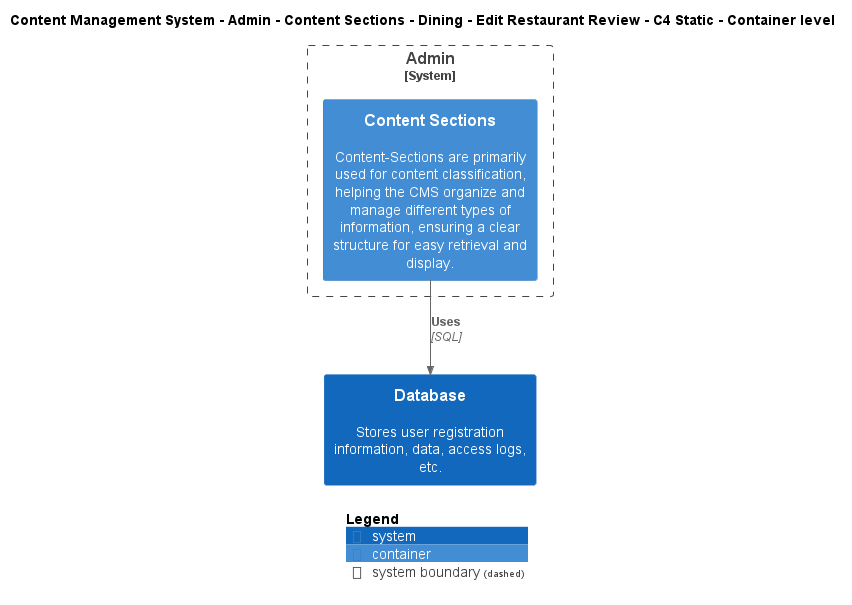

The diagram above was rendered by PlantUML. Its source (embedded in the PNG):
@startuml
!include ..\..\..\..\..\..\..\..\..\.c4s\C4_Container.puml

AddElementTag("c4interflow:lifecycle:new", $bgColor=green, $fontColor=#ffffff, $borderColor=green, $shadowing="False")
AddElementTag("c4interflow:lifecycle:changed", $bgColor=orange, $fontColor=#ffffff, $borderColor=orange, $shadowing="False")
AddElementTag("c4interflow:lifecycle:removed", $bgColor=red, $fontColor=#ffffff, $borderColor=red, $shadowing="False")

AddRelTag("c4interflow:lifecycle:new", $textColor=green, $lineColor=green)
AddRelTag("c4interflow:lifecycle:changed", $textColor=orange, $lineColor=orange)
AddRelTag("c4interflow:lifecycle:removed", $textColor=red, $lineColor=red)

SHOW_PERSON_PORTRAIT()
LAYOUT_TOP_DOWN()

skinparam linetype polyline

title Content Management System - Admin - Content Sections - Dining - Edit Restaurant Review - C4 Static - Container level


System_Boundary(ContentManagementSystem.SoftwareSystems.Admin, "Admin") {
    Container(ContentManagementSystem.SoftwareSystems.Admin.Containers.ContentSections, "Content Sections", "", "Content-Sections are primarily used for content classification, helping the CMS organize and manage different types of information, ensuring a clear structure for easy retrieval and display.")
}
System(ContentManagementSystem.SoftwareSystems.Database, "Database", "Stores user registration information, data, access logs, etc.")

Rel(ContentManagementSystem.SoftwareSystems.Admin.Containers.ContentSections, ContentManagementSystem.SoftwareSystems.Database, "Uses", "SQL", $tags="protocol:sql")


SHOW_LEGEND()
@enduml